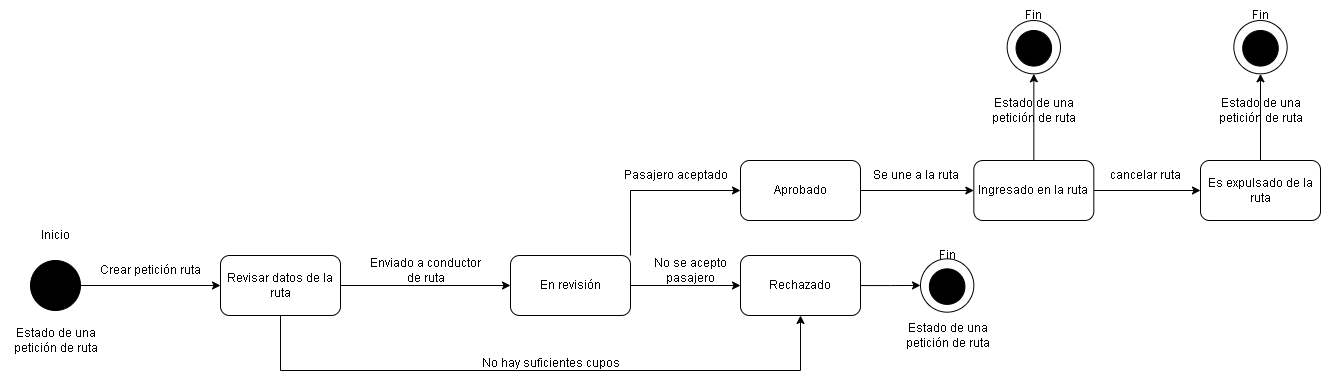

The diagram above was exported from draw.io. Its source (the exported page's mxGraphModel, read from the mxfile embedded in the PNG):
<mxGraphModel dx="886" dy="534" grid="1" gridSize="10" guides="1" tooltips="1" connect="1" arrows="1" fold="1" page="1" pageScale="1" pageWidth="827" pageHeight="1169" math="0" shadow="0">
  <root>
    <mxCell id="0" />
    <mxCell id="1" parent="0" />
    <mxCell id="URKVUQLrH-tf8c898cEu-1" value="" style="ellipse;whiteSpace=wrap;html=1;aspect=fixed;fillColor=#000000;" vertex="1" parent="1">
      <mxGeometry x="280" y="330" width="50" height="50" as="geometry" />
    </mxCell>
    <mxCell id="URKVUQLrH-tf8c898cEu-2" value="Inicio" style="text;html=1;align=center;verticalAlign=middle;resizable=0;points=[];autosize=1;strokeColor=none;fillColor=none;" vertex="1" parent="1">
      <mxGeometry x="280" y="290" width="50" height="30" as="geometry" />
    </mxCell>
    <mxCell id="URKVUQLrH-tf8c898cEu-3" value="Estado de una &lt;br&gt;petición de ruta" style="text;html=1;align=center;verticalAlign=middle;resizable=0;points=[];autosize=1;strokeColor=none;fillColor=none;" vertex="1" parent="1">
      <mxGeometry x="250" y="390" width="110" height="40" as="geometry" />
    </mxCell>
    <mxCell id="URKVUQLrH-tf8c898cEu-52" style="edgeStyle=orthogonalEdgeStyle;rounded=0;orthogonalLoop=1;jettySize=auto;html=1;entryX=0.5;entryY=1;entryDx=0;entryDy=0;exitX=0.5;exitY=1;exitDx=0;exitDy=0;" edge="1" parent="1" source="URKVUQLrH-tf8c898cEu-4" target="URKVUQLrH-tf8c898cEu-14">
      <mxGeometry relative="1" as="geometry">
        <mxPoint x="980" y="470" as="targetPoint" />
        <Array as="points">
          <mxPoint x="530" y="440" />
          <mxPoint x="1050" y="440" />
        </Array>
      </mxGeometry>
    </mxCell>
    <mxCell id="URKVUQLrH-tf8c898cEu-4" value="Revisar datos de la ruta" style="rounded=1;whiteSpace=wrap;html=1;" vertex="1" parent="1">
      <mxGeometry x="470" y="325" width="120" height="60" as="geometry" />
    </mxCell>
    <mxCell id="URKVUQLrH-tf8c898cEu-5" value="" style="endArrow=classic;html=1;rounded=0;exitX=1;exitY=0.5;exitDx=0;exitDy=0;entryX=0;entryY=0.5;entryDx=0;entryDy=0;" edge="1" parent="1" source="URKVUQLrH-tf8c898cEu-1" target="URKVUQLrH-tf8c898cEu-4">
      <mxGeometry width="50" height="50" relative="1" as="geometry">
        <mxPoint x="170" y="370" as="sourcePoint" />
        <mxPoint x="220" y="320" as="targetPoint" />
      </mxGeometry>
    </mxCell>
    <mxCell id="URKVUQLrH-tf8c898cEu-6" value="Crear petición ruta" style="text;html=1;align=center;verticalAlign=middle;resizable=0;points=[];autosize=1;strokeColor=none;fillColor=none;" vertex="1" parent="1">
      <mxGeometry x="340" y="325" width="120" height="30" as="geometry" />
    </mxCell>
    <mxCell id="URKVUQLrH-tf8c898cEu-15" style="edgeStyle=orthogonalEdgeStyle;rounded=0;orthogonalLoop=1;jettySize=auto;html=1;entryX=0;entryY=0.5;entryDx=0;entryDy=0;" edge="1" parent="1" source="URKVUQLrH-tf8c898cEu-10" target="URKVUQLrH-tf8c898cEu-14">
      <mxGeometry relative="1" as="geometry" />
    </mxCell>
    <mxCell id="URKVUQLrH-tf8c898cEu-17" style="edgeStyle=orthogonalEdgeStyle;rounded=0;orthogonalLoop=1;jettySize=auto;html=1;exitX=1;exitY=0;exitDx=0;exitDy=0;entryX=0;entryY=0.5;entryDx=0;entryDy=0;" edge="1" parent="1" source="URKVUQLrH-tf8c898cEu-10" target="URKVUQLrH-tf8c898cEu-13">
      <mxGeometry relative="1" as="geometry" />
    </mxCell>
    <mxCell id="URKVUQLrH-tf8c898cEu-10" value="En revisión" style="rounded=1;whiteSpace=wrap;html=1;" vertex="1" parent="1">
      <mxGeometry x="760" y="325" width="120" height="60" as="geometry" />
    </mxCell>
    <mxCell id="URKVUQLrH-tf8c898cEu-11" value="" style="endArrow=classic;html=1;rounded=0;exitX=1;exitY=0.5;exitDx=0;exitDy=0;entryX=0;entryY=0.5;entryDx=0;entryDy=0;" edge="1" parent="1" source="URKVUQLrH-tf8c898cEu-4" target="URKVUQLrH-tf8c898cEu-10">
      <mxGeometry width="50" height="50" relative="1" as="geometry">
        <mxPoint x="630" y="355" as="sourcePoint" />
        <mxPoint x="680" y="470" as="targetPoint" />
      </mxGeometry>
    </mxCell>
    <mxCell id="URKVUQLrH-tf8c898cEu-12" value="Enviado a conductor &lt;br&gt;de ruta" style="text;html=1;align=center;verticalAlign=middle;resizable=0;points=[];autosize=1;strokeColor=none;fillColor=none;" vertex="1" parent="1">
      <mxGeometry x="610" y="320" width="130" height="40" as="geometry" />
    </mxCell>
    <mxCell id="URKVUQLrH-tf8c898cEu-28" style="edgeStyle=orthogonalEdgeStyle;rounded=0;orthogonalLoop=1;jettySize=auto;html=1;entryX=0;entryY=0.5;entryDx=0;entryDy=0;" edge="1" parent="1" source="URKVUQLrH-tf8c898cEu-13" target="URKVUQLrH-tf8c898cEu-27">
      <mxGeometry relative="1" as="geometry" />
    </mxCell>
    <mxCell id="URKVUQLrH-tf8c898cEu-13" value="Aprobado" style="rounded=1;whiteSpace=wrap;html=1;" vertex="1" parent="1">
      <mxGeometry x="990" y="230" width="120" height="60" as="geometry" />
    </mxCell>
    <mxCell id="URKVUQLrH-tf8c898cEu-24" style="edgeStyle=orthogonalEdgeStyle;rounded=0;orthogonalLoop=1;jettySize=auto;html=1;" edge="1" parent="1" source="URKVUQLrH-tf8c898cEu-14" target="URKVUQLrH-tf8c898cEu-19">
      <mxGeometry relative="1" as="geometry" />
    </mxCell>
    <mxCell id="URKVUQLrH-tf8c898cEu-14" value="Rechazado" style="rounded=1;whiteSpace=wrap;html=1;" vertex="1" parent="1">
      <mxGeometry x="990" y="325" width="120" height="60" as="geometry" />
    </mxCell>
    <mxCell id="URKVUQLrH-tf8c898cEu-16" value="No se acepto &lt;br&gt;pasajero" style="text;html=1;align=center;verticalAlign=middle;resizable=0;points=[];autosize=1;strokeColor=none;fillColor=none;" vertex="1" parent="1">
      <mxGeometry x="890" y="320" width="100" height="40" as="geometry" />
    </mxCell>
    <mxCell id="URKVUQLrH-tf8c898cEu-18" value="Pasajero aceptado" style="text;html=1;align=center;verticalAlign=middle;resizable=0;points=[];autosize=1;strokeColor=none;fillColor=none;" vertex="1" parent="1">
      <mxGeometry x="860" y="230" width="130" height="30" as="geometry" />
    </mxCell>
    <mxCell id="URKVUQLrH-tf8c898cEu-22" value="" style="group" vertex="1" connectable="0" parent="1">
      <mxGeometry x="1170" y="328.33000000000004" width="53.33333333333326" height="53.33333333333334" as="geometry" />
    </mxCell>
    <mxCell id="URKVUQLrH-tf8c898cEu-19" value="" style="ellipse;whiteSpace=wrap;html=1;aspect=fixed;" vertex="1" parent="URKVUQLrH-tf8c898cEu-22">
      <mxGeometry width="53.333333333333336" height="53.333333333333336" as="geometry" />
    </mxCell>
    <mxCell id="URKVUQLrH-tf8c898cEu-20" value="" style="ellipse;whiteSpace=wrap;html=1;aspect=fixed;fillColor=#000000;" vertex="1" parent="URKVUQLrH-tf8c898cEu-22">
      <mxGeometry x="8.885000000000218" y="9.997777777777742" width="35.55555555555556" height="35.55555555555556" as="geometry" />
    </mxCell>
    <mxCell id="URKVUQLrH-tf8c898cEu-25" value="Fin" style="text;html=1;align=center;verticalAlign=middle;resizable=0;points=[];autosize=1;strokeColor=none;fillColor=none;" vertex="1" parent="1">
      <mxGeometry x="1176.67" y="310" width="40" height="30" as="geometry" />
    </mxCell>
    <mxCell id="URKVUQLrH-tf8c898cEu-26" value="Estado de una &lt;br&gt;petición de ruta" style="text;html=1;align=center;verticalAlign=middle;resizable=0;points=[];autosize=1;strokeColor=none;fillColor=none;" vertex="1" parent="1">
      <mxGeometry x="1141.67" y="385" width="110" height="40" as="geometry" />
    </mxCell>
    <mxCell id="URKVUQLrH-tf8c898cEu-33" style="edgeStyle=orthogonalEdgeStyle;rounded=0;orthogonalLoop=1;jettySize=auto;html=1;entryX=0;entryY=0.5;entryDx=0;entryDy=0;" edge="1" parent="1" source="URKVUQLrH-tf8c898cEu-27" target="URKVUQLrH-tf8c898cEu-32">
      <mxGeometry relative="1" as="geometry" />
    </mxCell>
    <mxCell id="URKVUQLrH-tf8c898cEu-43" style="edgeStyle=orthogonalEdgeStyle;rounded=0;orthogonalLoop=1;jettySize=auto;html=1;entryX=0.5;entryY=1;entryDx=0;entryDy=0;" edge="1" parent="1" source="URKVUQLrH-tf8c898cEu-27" target="URKVUQLrH-tf8c898cEu-36">
      <mxGeometry relative="1" as="geometry" />
    </mxCell>
    <mxCell id="URKVUQLrH-tf8c898cEu-27" value="Ingresado en la ruta" style="rounded=1;whiteSpace=wrap;html=1;" vertex="1" parent="1">
      <mxGeometry x="1223.33" y="230" width="120" height="60" as="geometry" />
    </mxCell>
    <mxCell id="URKVUQLrH-tf8c898cEu-29" value="Se une a la ruta" style="text;html=1;align=center;verticalAlign=middle;resizable=0;points=[];autosize=1;strokeColor=none;fillColor=none;" vertex="1" parent="1">
      <mxGeometry x="1110" y="230" width="110" height="30" as="geometry" />
    </mxCell>
    <mxCell id="URKVUQLrH-tf8c898cEu-46" style="edgeStyle=orthogonalEdgeStyle;rounded=0;orthogonalLoop=1;jettySize=auto;html=1;entryX=0.5;entryY=1;entryDx=0;entryDy=0;" edge="1" parent="1" source="URKVUQLrH-tf8c898cEu-32" target="URKVUQLrH-tf8c898cEu-40">
      <mxGeometry relative="1" as="geometry" />
    </mxCell>
    <mxCell id="URKVUQLrH-tf8c898cEu-32" value="Es expulsado de la ruta" style="rounded=1;whiteSpace=wrap;html=1;" vertex="1" parent="1">
      <mxGeometry x="1450" y="230" width="120" height="60" as="geometry" />
    </mxCell>
    <mxCell id="URKVUQLrH-tf8c898cEu-34" value="cancelar ruta" style="text;html=1;align=center;verticalAlign=middle;resizable=0;points=[];autosize=1;strokeColor=none;fillColor=none;" vertex="1" parent="1">
      <mxGeometry x="1350" y="230" width="90" height="30" as="geometry" />
    </mxCell>
    <mxCell id="URKVUQLrH-tf8c898cEu-35" value="" style="group" vertex="1" connectable="0" parent="1">
      <mxGeometry x="1256.66" y="90" width="53.33333333333326" height="53.33333333333334" as="geometry" />
    </mxCell>
    <mxCell id="URKVUQLrH-tf8c898cEu-36" value="" style="ellipse;whiteSpace=wrap;html=1;aspect=fixed;" vertex="1" parent="URKVUQLrH-tf8c898cEu-35">
      <mxGeometry width="53.333333333333336" height="53.333333333333336" as="geometry" />
    </mxCell>
    <mxCell id="URKVUQLrH-tf8c898cEu-37" value="" style="ellipse;whiteSpace=wrap;html=1;aspect=fixed;fillColor=#000000;" vertex="1" parent="URKVUQLrH-tf8c898cEu-35">
      <mxGeometry x="8.885000000000218" y="9.997777777777742" width="35.55555555555556" height="35.55555555555556" as="geometry" />
    </mxCell>
    <mxCell id="URKVUQLrH-tf8c898cEu-39" value="" style="group" vertex="1" connectable="0" parent="1">
      <mxGeometry x="1483.33" y="90" width="53.33333333333326" height="53.33333333333334" as="geometry" />
    </mxCell>
    <mxCell id="URKVUQLrH-tf8c898cEu-40" value="" style="ellipse;whiteSpace=wrap;html=1;aspect=fixed;" vertex="1" parent="URKVUQLrH-tf8c898cEu-39">
      <mxGeometry width="53.333333333333336" height="53.333333333333336" as="geometry" />
    </mxCell>
    <mxCell id="URKVUQLrH-tf8c898cEu-41" value="" style="ellipse;whiteSpace=wrap;html=1;aspect=fixed;fillColor=#000000;" vertex="1" parent="URKVUQLrH-tf8c898cEu-39">
      <mxGeometry x="8.885000000000218" y="9.997777777777742" width="35.55555555555556" height="35.55555555555556" as="geometry" />
    </mxCell>
    <mxCell id="URKVUQLrH-tf8c898cEu-44" value="Fin" style="text;html=1;align=center;verticalAlign=middle;resizable=0;points=[];autosize=1;strokeColor=none;fillColor=none;" vertex="1" parent="1">
      <mxGeometry x="1263.3300000000002" y="70" width="40" height="30" as="geometry" />
    </mxCell>
    <mxCell id="URKVUQLrH-tf8c898cEu-45" value="Estado de una &lt;br&gt;petición de ruta" style="text;html=1;align=center;verticalAlign=middle;resizable=0;points=[];autosize=1;strokeColor=none;fillColor=none;" vertex="1" parent="1">
      <mxGeometry x="1228.3300000000002" y="160" width="110" height="40" as="geometry" />
    </mxCell>
    <mxCell id="URKVUQLrH-tf8c898cEu-48" value="Estado de una &lt;br&gt;petición de ruta" style="text;html=1;align=center;verticalAlign=middle;resizable=0;points=[];autosize=1;strokeColor=none;fillColor=none;" vertex="1" parent="1">
      <mxGeometry x="1455" y="160" width="110" height="40" as="geometry" />
    </mxCell>
    <mxCell id="URKVUQLrH-tf8c898cEu-49" value="Fin" style="text;html=1;align=center;verticalAlign=middle;resizable=0;points=[];autosize=1;strokeColor=none;fillColor=none;" vertex="1" parent="1">
      <mxGeometry x="1490" y="70" width="40" height="30" as="geometry" />
    </mxCell>
    <mxCell id="URKVUQLrH-tf8c898cEu-53" value="No hay suficientes cupos" style="text;html=1;align=center;verticalAlign=middle;resizable=0;points=[];autosize=1;strokeColor=none;fillColor=none;" vertex="1" parent="1">
      <mxGeometry x="720" y="418" width="160" height="30" as="geometry" />
    </mxCell>
  </root>
</mxGraphModel>